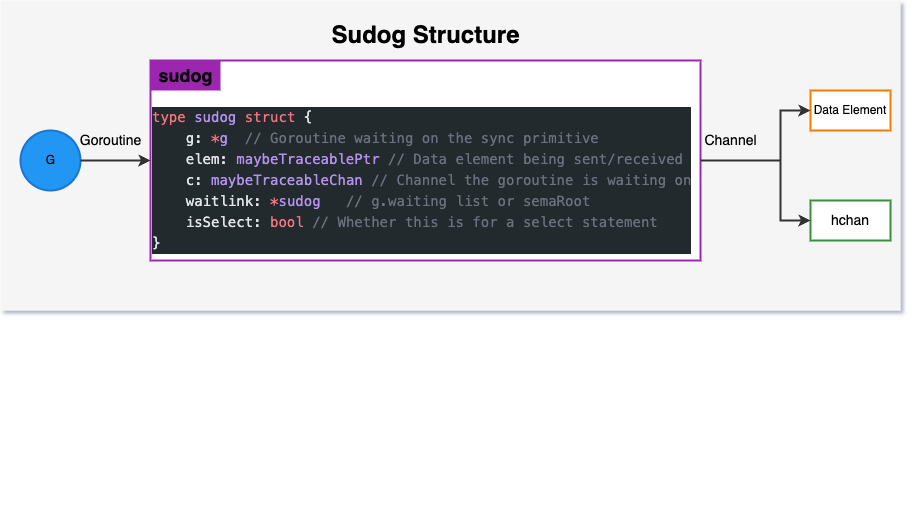

The diagram above was exported from draw.io. Its source (the exported page's mxGraphModel, read from the mxfile embedded in the PNG):
<mxGraphModel dx="1026" dy="743" grid="1" gridSize="10" guides="1" tooltips="1" connect="1" arrows="1" fold="1" page="1" pageScale="1" pageWidth="827" pageHeight="1169" math="0" shadow="1">
  <root>
    <mxCell id="0" />
    <mxCell id="1" parent="0" />
    <mxCell id="bg" value="" style="rounded=0;whiteSpace=wrap;html=1;fillColor=#f5f5f5;strokeColor=none;" parent="1" vertex="1">
      <mxGeometry y="40" width="900" height="310" as="geometry" />
    </mxCell>
    <mxCell id="header" value="&lt;b&gt;Sudog Structure&lt;/b&gt;" style="text;html=1;strokeColor=none;fillColor=none;fontSize=24;fontWeight=bold;align=center;verticalAlign=middle;" parent="1" vertex="1">
      <mxGeometry x="275" y="60" width="300" height="30" as="geometry" />
    </mxCell>
    <mxCell id="sudogBox" value="" style="rounded=10;whiteSpace=wrap;html=1;fillColor=#ffffff;strokeColor=#9c27b0;strokeWidth=2;" parent="1" vertex="1">
      <mxGeometry x="150" y="100" width="550" height="200" as="geometry" />
    </mxCell>
    <mxCell id="sudogTitle" value="&lt;b&gt;sudog&lt;/b&gt;" style="text;html=1;strokeColor=none;fillColor=none;fontSize=18;fontWeight=bold;fillColor=#9c27b0;align=center;verticalAlign=middle;" parent="1" vertex="1">
      <mxGeometry x="150" y="100" width="70" height="30" as="geometry" />
    </mxCell>
    <mxCell id="goroutineCircle" value="G" style="ellipse;html=1;fillColor=#2196f3;strokeColor=#1976d2;strokeWidth=2;" parent="1" vertex="1">
      <mxGeometry x="20" y="170" width="60" height="60" as="geometry" />
    </mxCell>
    <mxCell id="goroutineLabel" value="Goroutine" style="text;html=1;strokeColor=none;fillColor=none;fontSize=14;align=center;verticalAlign=middle;" parent="1" vertex="1">
      <mxGeometry x="80" y="170" width="60" height="20" as="geometry" />
    </mxCell>
    <mxCell id="channelBox" value="hchan" style="rounded=5;whiteSpace=wrap;html=1;fillColor=#4caf50;strokeColor=#388e3c;strokeWidth=2;fontSize=14;fillColor=#ffffff;align=center;verticalAlign=middle;" parent="1" vertex="1">
      <mxGeometry x="810" y="240" width="80" height="40" as="geometry" />
    </mxCell>
    <mxCell id="channelLabel" value="Channel" style="text;html=1;strokeColor=none;fillColor=none;fontSize=14;align=center;verticalAlign=middle;" parent="1" vertex="1">
      <mxGeometry x="690" y="170" width="80" height="20" as="geometry" />
    </mxCell>
    <mxCell id="dataBox" value="Data Element" style="rounded=5;whiteSpace=wrap;html=1;fillColor=#ff9800;strokeColor=#f57c00;strokeWidth=2;fontSize=12;fillColor=#ffffff;align=center;verticalAlign=middle;" parent="1" vertex="1">
      <mxGeometry x="810" y="130" width="80" height="40" as="geometry" />
    </mxCell>
    <mxCell id="arrowGoroutine" value="" style="edgeStyle=orthogonalEdgeStyle;rounded=0;html=1;strokeColor=#333333;strokeWidth=2;arrowSize=8;arrow=classic;" parent="1" source="goroutineCircle" target="sudogBox" edge="1">
      <mxGeometry relative="1" as="geometry">
        <mxPoint x="60" y="30" as="sourcePoint" />
        <mxPoint y="30" as="targetPoint" />
      </mxGeometry>
    </mxCell>
    <mxCell id="arrowChannel" value="" style="edgeStyle=orthogonalEdgeStyle;rounded=0;html=1;strokeColor=#333333;strokeWidth=2;arrowSize=8;arrow=classic;" parent="1" source="sudogBox" target="channelBox" edge="1">
      <mxGeometry relative="1" as="geometry">
        <mxPoint x="500" y="140" as="sourcePoint" />
        <mxPoint y="30" as="targetPoint" />
        <Array as="points">
          <mxPoint x="780" y="200" />
          <mxPoint x="780" y="260" />
        </Array>
      </mxGeometry>
    </mxCell>
    <mxCell id="arrowData" value="" style="edgeStyle=orthogonalEdgeStyle;rounded=0;html=1;strokeColor=#333333;strokeWidth=2;arrowSize=8;arrow=classic;" parent="1" source="sudogBox" target="dataBox" edge="1">
      <mxGeometry relative="1" as="geometry">
        <mxPoint x="500" y="80" as="sourcePoint" />
        <mxPoint y="20" as="targetPoint" />
        <Array as="points">
          <mxPoint x="780" y="200" />
          <mxPoint x="780" y="150" />
        </Array>
      </mxGeometry>
    </mxCell>
    <mxCell id="Wy7NxqMak8tCigwxvgOC-5" value="&lt;div style=&quot;color: rgb(225, 228, 232); background-color: rgb(36, 41, 46); font-family: Menlo, Monaco, &amp;quot;Courier New&amp;quot;, monospace; font-size: 14px; line-height: 21px; white-space-collapse: preserve;&quot;&gt;&lt;br&gt;&lt;/div&gt;" style="text;html=1;align=left;verticalAlign=middle;resizable=0;points=[];autosize=1;strokeColor=none;fillColor=none;" vertex="1" parent="1">
      <mxGeometry x="30" y="515" width="20" height="30" as="geometry" />
    </mxCell>
    <mxCell id="Wy7NxqMak8tCigwxvgOC-6" value="&lt;div style=&quot;color: #e1e4e8;background-color: #24292e;font-family: Menlo, Monaco, 'Courier New', monospace;font-weight: normal;font-size: 14px;line-height: 21px;white-space: pre;&quot;&gt;&lt;div&gt;&lt;span style=&quot;color: #f97583;&quot;&gt;type&lt;/span&gt;&lt;span style=&quot;color: #e1e4e8;&quot;&gt; &lt;/span&gt;&lt;span style=&quot;color: #b392f0;&quot;&gt;sudog&lt;/span&gt;&lt;span style=&quot;color: #e1e4e8;&quot;&gt; &lt;/span&gt;&lt;span style=&quot;color: #f97583;&quot;&gt;struct&lt;/span&gt;&lt;span style=&quot;color: #e1e4e8;&quot;&gt; {&lt;/span&gt;&lt;/div&gt;&lt;div&gt;&lt;span style=&quot;color: #e1e4e8;&quot;&gt;    g: &lt;/span&gt;&lt;span style=&quot;color: #f97583;&quot;&gt;*&lt;/span&gt;&lt;span style=&quot;color: #b392f0;&quot;&gt;g&lt;/span&gt;&lt;span style=&quot;color: #e1e4e8;&quot;&gt;  &lt;/span&gt;&lt;span style=&quot;color: #6a737d;&quot;&gt;// Goroutine waiting on the sync primitive&lt;/span&gt;&lt;/div&gt;&lt;div&gt;&lt;span style=&quot;color: #e1e4e8;&quot;&gt;    elem: &lt;/span&gt;&lt;span style=&quot;color: #b392f0;&quot;&gt;maybeTraceablePtr&lt;/span&gt;&lt;span style=&quot;color: #e1e4e8;&quot;&gt; &lt;/span&gt;&lt;span style=&quot;color: #6a737d;&quot;&gt;// Data element being sent/received&lt;/span&gt;&lt;/div&gt;&lt;div&gt;&lt;span style=&quot;color: #e1e4e8;&quot;&gt;    c: &lt;/span&gt;&lt;span style=&quot;color: #b392f0;&quot;&gt;maybeTraceableChan&lt;/span&gt;&lt;span style=&quot;color: #e1e4e8;&quot;&gt; &lt;/span&gt;&lt;span style=&quot;color: #6a737d;&quot;&gt;// Channel the goroutine is waiting on&lt;/span&gt;&lt;/div&gt;&lt;div&gt;&lt;span style=&quot;color: #e1e4e8;&quot;&gt;    waitlink: &lt;/span&gt;&lt;span style=&quot;color: #f97583;&quot;&gt;*&lt;/span&gt;&lt;span style=&quot;color: #b392f0;&quot;&gt;sudog&lt;/span&gt;&lt;span style=&quot;color: #e1e4e8;&quot;&gt;   &lt;/span&gt;&lt;span style=&quot;color: #6a737d;&quot;&gt;// g.waiting list or semaRoot&lt;/span&gt;&lt;/div&gt;&lt;div&gt;&lt;span style=&quot;color: #e1e4e8;&quot;&gt;    isSelect: &lt;/span&gt;&lt;span style=&quot;color: #f97583;&quot;&gt;bool&lt;/span&gt;&lt;span style=&quot;color: #e1e4e8;&quot;&gt; &lt;/span&gt;&lt;span style=&quot;color: #6a737d;&quot;&gt;// Whether this is for a select statement&lt;/span&gt;&lt;/div&gt;&lt;div&gt;&lt;span style=&quot;color: #e1e4e8;&quot;&gt;}&lt;/span&gt;&lt;/div&gt;&lt;/div&gt;" style="text;whiteSpace=wrap;html=1;" vertex="1" parent="1">
      <mxGeometry x="150" y="140" width="540" height="160" as="geometry" />
    </mxCell>
  </root>
</mxGraphModel>